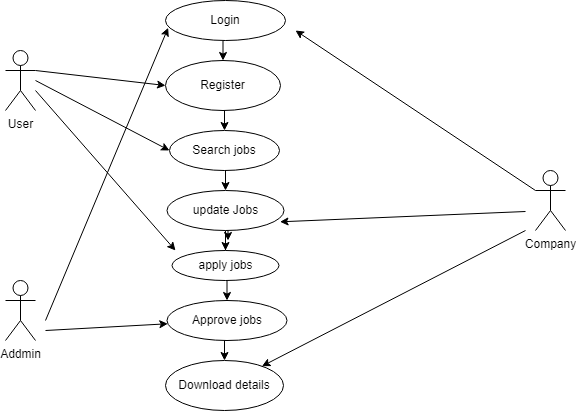

The diagram above was exported from draw.io. Its source (the exported page's mxGraphModel, read from the mxfile embedded in the PNG):
<mxGraphModel dx="782" dy="436" grid="1" gridSize="10" guides="1" tooltips="1" connect="1" arrows="1" fold="1" page="1" pageScale="1" pageWidth="827" pageHeight="1169" math="0" shadow="0">
  <root>
    <mxCell id="0" />
    <mxCell id="1" parent="0" />
    <mxCell id="yhylq_m501-oanoUqaaI-1" value="User&lt;br&gt;" style="shape=umlActor;verticalLabelPosition=bottom;verticalAlign=top;html=1;outlineConnect=0;" vertex="1" parent="1">
      <mxGeometry x="150" y="60" width="30" height="60" as="geometry" />
    </mxCell>
    <mxCell id="yhylq_m501-oanoUqaaI-5" value="Addmin" style="shape=umlActor;verticalLabelPosition=bottom;verticalAlign=top;html=1;outlineConnect=0;" vertex="1" parent="1">
      <mxGeometry x="150" y="290" width="30" height="60" as="geometry" />
    </mxCell>
    <mxCell id="yhylq_m501-oanoUqaaI-6" value="Company" style="shape=umlActor;verticalLabelPosition=bottom;verticalAlign=top;html=1;outlineConnect=0;" vertex="1" parent="1">
      <mxGeometry x="680" y="180" width="30" height="60" as="geometry" />
    </mxCell>
    <mxCell id="yhylq_m501-oanoUqaaI-14" style="edgeStyle=orthogonalEdgeStyle;rounded=0;orthogonalLoop=1;jettySize=auto;html=1;exitX=0.5;exitY=1;exitDx=0;exitDy=0;entryX=0.5;entryY=0;entryDx=0;entryDy=0;" edge="1" parent="1" source="yhylq_m501-oanoUqaaI-7" target="yhylq_m501-oanoUqaaI-8">
      <mxGeometry relative="1" as="geometry" />
    </mxCell>
    <mxCell id="yhylq_m501-oanoUqaaI-7" value="Login" style="ellipse;whiteSpace=wrap;html=1;" vertex="1" parent="1">
      <mxGeometry x="310" y="10" width="120" height="40" as="geometry" />
    </mxCell>
    <mxCell id="yhylq_m501-oanoUqaaI-15" style="edgeStyle=orthogonalEdgeStyle;rounded=0;orthogonalLoop=1;jettySize=auto;html=1;exitX=0.5;exitY=1;exitDx=0;exitDy=0;entryX=0.5;entryY=0;entryDx=0;entryDy=0;" edge="1" parent="1" source="yhylq_m501-oanoUqaaI-8" target="yhylq_m501-oanoUqaaI-9">
      <mxGeometry relative="1" as="geometry" />
    </mxCell>
    <mxCell id="yhylq_m501-oanoUqaaI-8" value="Register" style="ellipse;whiteSpace=wrap;html=1;" vertex="1" parent="1">
      <mxGeometry x="310" y="70" width="115" height="50" as="geometry" />
    </mxCell>
    <mxCell id="yhylq_m501-oanoUqaaI-16" style="edgeStyle=orthogonalEdgeStyle;rounded=0;orthogonalLoop=1;jettySize=auto;html=1;exitX=0.5;exitY=1;exitDx=0;exitDy=0;entryX=0.5;entryY=0;entryDx=0;entryDy=0;" edge="1" parent="1" source="yhylq_m501-oanoUqaaI-9" target="yhylq_m501-oanoUqaaI-10">
      <mxGeometry relative="1" as="geometry" />
    </mxCell>
    <mxCell id="yhylq_m501-oanoUqaaI-9" value="Search jobs" style="ellipse;whiteSpace=wrap;html=1;" vertex="1" parent="1">
      <mxGeometry x="314" y="140" width="110" height="40" as="geometry" />
    </mxCell>
    <mxCell id="yhylq_m501-oanoUqaaI-17" style="edgeStyle=orthogonalEdgeStyle;rounded=0;orthogonalLoop=1;jettySize=auto;html=1;exitX=0.5;exitY=1;exitDx=0;exitDy=0;entryX=0.5;entryY=0;entryDx=0;entryDy=0;" edge="1" parent="1" source="yhylq_m501-oanoUqaaI-10">
      <mxGeometry relative="1" as="geometry">
        <mxPoint x="372.5" y="250" as="targetPoint" />
      </mxGeometry>
    </mxCell>
    <mxCell id="yhylq_m501-oanoUqaaI-35" style="edgeStyle=orthogonalEdgeStyle;rounded=0;orthogonalLoop=1;jettySize=auto;html=1;entryX=0.5;entryY=0;entryDx=0;entryDy=0;" edge="1" parent="1" source="yhylq_m501-oanoUqaaI-10" target="yhylq_m501-oanoUqaaI-12">
      <mxGeometry relative="1" as="geometry" />
    </mxCell>
    <mxCell id="yhylq_m501-oanoUqaaI-10" value="update Jobs" style="ellipse;whiteSpace=wrap;html=1;" vertex="1" parent="1">
      <mxGeometry x="311.5" y="200" width="117" height="40" as="geometry" />
    </mxCell>
    <mxCell id="yhylq_m501-oanoUqaaI-34" style="edgeStyle=orthogonalEdgeStyle;rounded=0;orthogonalLoop=1;jettySize=auto;html=1;exitX=0.5;exitY=1;exitDx=0;exitDy=0;entryX=0.5;entryY=0;entryDx=0;entryDy=0;" edge="1" parent="1" source="yhylq_m501-oanoUqaaI-12" target="yhylq_m501-oanoUqaaI-13">
      <mxGeometry relative="1" as="geometry" />
    </mxCell>
    <mxCell id="yhylq_m501-oanoUqaaI-12" value="apply jobs" style="ellipse;whiteSpace=wrap;html=1;" vertex="1" parent="1">
      <mxGeometry x="316.5" y="260" width="107" height="30" as="geometry" />
    </mxCell>
    <mxCell id="yhylq_m501-oanoUqaaI-21" style="edgeStyle=orthogonalEdgeStyle;rounded=0;orthogonalLoop=1;jettySize=auto;html=1;exitX=0.5;exitY=1;exitDx=0;exitDy=0;entryX=0.5;entryY=0;entryDx=0;entryDy=0;" edge="1" parent="1" source="yhylq_m501-oanoUqaaI-13" target="yhylq_m501-oanoUqaaI-20">
      <mxGeometry relative="1" as="geometry" />
    </mxCell>
    <mxCell id="yhylq_m501-oanoUqaaI-13" value="Approve jobs" style="ellipse;whiteSpace=wrap;html=1;" vertex="1" parent="1">
      <mxGeometry x="311.5" y="310" width="120" height="40" as="geometry" />
    </mxCell>
    <mxCell id="yhylq_m501-oanoUqaaI-20" value="Download details" style="ellipse;whiteSpace=wrap;html=1;" vertex="1" parent="1">
      <mxGeometry x="310" y="370" width="118" height="50" as="geometry" />
    </mxCell>
    <mxCell id="yhylq_m501-oanoUqaaI-24" value="" style="endArrow=classic;html=1;entryX=0.022;entryY=0.683;entryDx=0;entryDy=0;entryPerimeter=0;" edge="1" parent="1" target="yhylq_m501-oanoUqaaI-7">
      <mxGeometry width="50" height="50" relative="1" as="geometry">
        <mxPoint x="190" y="330" as="sourcePoint" />
        <mxPoint x="230" y="290" as="targetPoint" />
      </mxGeometry>
    </mxCell>
    <mxCell id="yhylq_m501-oanoUqaaI-25" value="" style="endArrow=classic;html=1;" edge="1" parent="1" target="yhylq_m501-oanoUqaaI-13">
      <mxGeometry width="50" height="50" relative="1" as="geometry">
        <mxPoint x="190" y="340" as="sourcePoint" />
        <mxPoint x="240" y="340" as="targetPoint" />
      </mxGeometry>
    </mxCell>
    <mxCell id="yhylq_m501-oanoUqaaI-26" value="" style="endArrow=classic;html=1;" edge="1" parent="1" source="yhylq_m501-oanoUqaaI-6">
      <mxGeometry width="50" height="50" relative="1" as="geometry">
        <mxPoint x="640" y="250" as="sourcePoint" />
        <mxPoint x="440" y="40" as="targetPoint" />
      </mxGeometry>
    </mxCell>
    <mxCell id="yhylq_m501-oanoUqaaI-27" value="" style="endArrow=classic;html=1;entryX=0.966;entryY=0.783;entryDx=0;entryDy=0;entryPerimeter=0;" edge="1" parent="1" target="yhylq_m501-oanoUqaaI-10">
      <mxGeometry width="50" height="50" relative="1" as="geometry">
        <mxPoint x="670" y="221" as="sourcePoint" />
        <mxPoint x="700" y="230" as="targetPoint" />
      </mxGeometry>
    </mxCell>
    <mxCell id="yhylq_m501-oanoUqaaI-28" value="" style="endArrow=classic;html=1;" edge="1" parent="1" target="yhylq_m501-oanoUqaaI-20">
      <mxGeometry width="50" height="50" relative="1" as="geometry">
        <mxPoint x="670" y="240" as="sourcePoint" />
        <mxPoint x="700" y="250" as="targetPoint" />
      </mxGeometry>
    </mxCell>
    <mxCell id="yhylq_m501-oanoUqaaI-29" value="" style="endArrow=classic;html=1;entryX=0;entryY=0.5;entryDx=0;entryDy=0;exitX=1;exitY=0.3333333333333333;exitDx=0;exitDy=0;exitPerimeter=0;" edge="1" parent="1" source="yhylq_m501-oanoUqaaI-1" target="yhylq_m501-oanoUqaaI-8">
      <mxGeometry width="50" height="50" relative="1" as="geometry">
        <mxPoint x="180" y="140" as="sourcePoint" />
        <mxPoint x="250.71067811865476" y="90" as="targetPoint" />
      </mxGeometry>
    </mxCell>
    <mxCell id="yhylq_m501-oanoUqaaI-30" value="" style="endArrow=classic;html=1;entryX=0;entryY=0.5;entryDx=0;entryDy=0;" edge="1" parent="1" target="yhylq_m501-oanoUqaaI-9">
      <mxGeometry width="50" height="50" relative="1" as="geometry">
        <mxPoint x="180" y="90" as="sourcePoint" />
        <mxPoint x="320" y="105" as="targetPoint" />
      </mxGeometry>
    </mxCell>
    <mxCell id="yhylq_m501-oanoUqaaI-31" value="" style="endArrow=classic;html=1;entryX=0;entryY=0.25;entryDx=0;entryDy=0;entryPerimeter=0;" edge="1" parent="1">
      <mxGeometry width="50" height="50" relative="1" as="geometry">
        <mxPoint x="180" y="100" as="sourcePoint" />
        <mxPoint x="320" y="260" as="targetPoint" />
      </mxGeometry>
    </mxCell>
  </root>
</mxGraphModel>